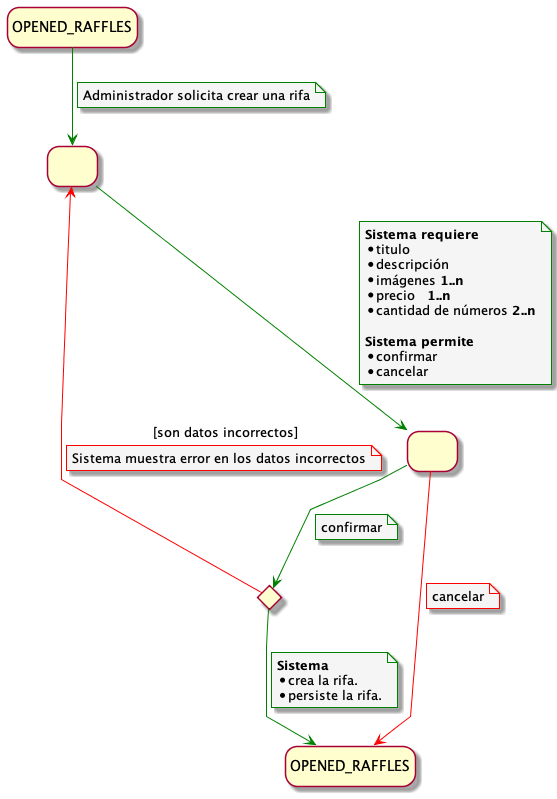

The diagram above was rendered by PlantUML. Its source (embedded in the PNG):
@startuml CreateRaffleUseCase

!include ../../../../config/config.puml


state INITIAL as "OPENED_RAFFLES"
state END as "OPENED_RAFFLES"
state C <<choice>>
state 1 as " "
state 2 as " "

INITIAL --> 1 
note on link
Administrador solicita crear una rifa
end note

1 --> 2 
note on link
 <b>Sistema requiere</b>
 * titulo
 * descripción
 * imágenes <b>1..n</b>
 * precio   <b>1..n</b>
 * cantidad de números <b>2..n</b> 
 
 <b>Sistema permite</b>
 * confirmar
 * cancelar
end note

2 -down[#red]-> END
note on link 
cancelar
end note

2 --> C  
note on link
confirmar
end note

C --> END
note on link 
<b>Sistema</b> 
* crea la rifa. 
* persiste la rifa.
end note


C -[#red]-> 1 : [son datos incorrectos]
note on link
Sistema muestra error en los datos incorrectos
end note


@enduml